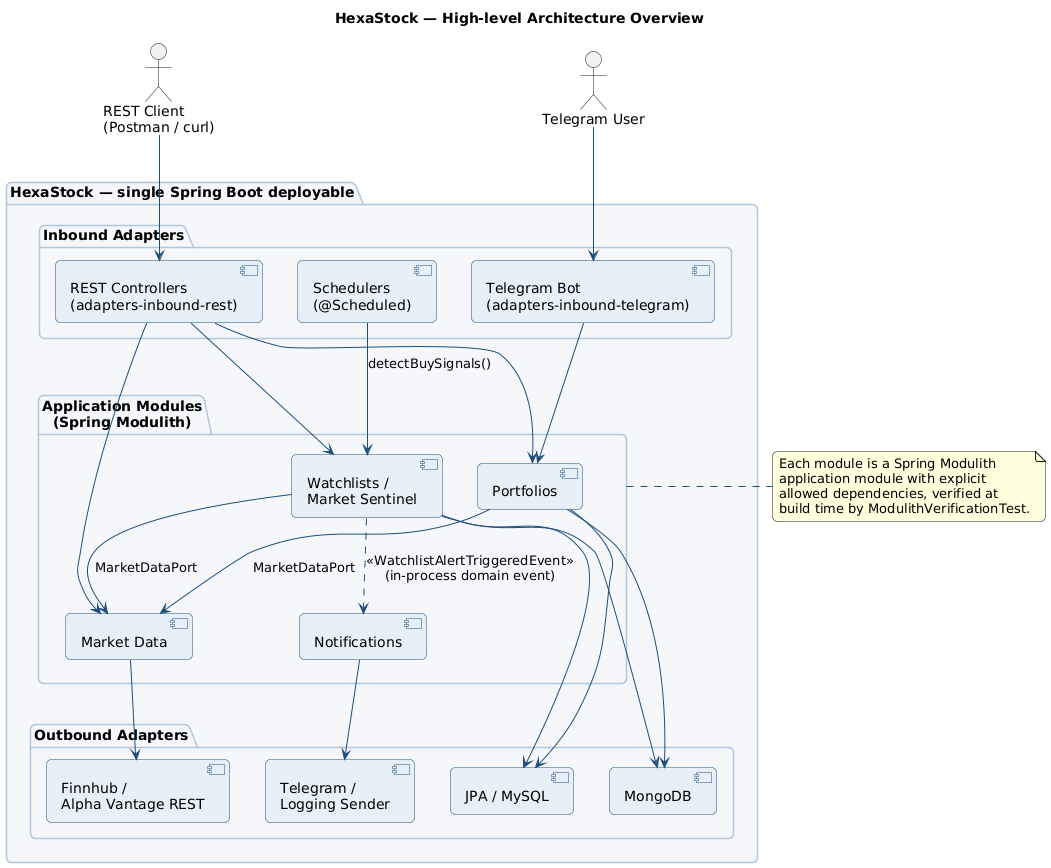

The diagram above was rendered by PlantUML. Its source (embedded in the PNG):
@startuml 01-architecture-overview
title HexaStock — High-level Architecture Overview

skinparam shadowing false
skinparam backgroundColor #FFFFFF
skinparam roundCorner 10
skinparam defaultFontName "Helvetica"
skinparam ArrowColor #1f4e79
skinparam ComponentBorderColor #1f4e79
skinparam ComponentBackgroundColor #e7eef7
skinparam PackageBackgroundColor #f4f7fb
skinparam PackageBorderColor #b3c4d9

actor "REST Client\n(Postman / curl)" as client
actor "Telegram User" as tg

package "HexaStock — single Spring Boot deployable" as boot {

  package "Inbound Adapters" as inbound {
    [REST Controllers\n(adapters-inbound-rest)] as rest
    [Telegram Bot\n(adapters-inbound-telegram)] as bot
    [Schedulers\n(@Scheduled)] as sched
  }

  package "Application Modules\n(Spring Modulith)" as modules {
    [Portfolios] as portfolios
    [Market Data] as marketdata
    [Watchlists /\nMarket Sentinel] as watchlists
    [Notifications] as notifications
  }

  package "Outbound Adapters" as outbound {
    [JPA / MySQL] as jpa
    [MongoDB] as mongo
    [Finnhub /\nAlpha Vantage REST] as feed
    [Telegram /\nLogging Sender] as senders
  }
}

client --> rest
tg --> bot
sched --> watchlists : detectBuySignals()
rest --> portfolios
rest --> marketdata
rest --> watchlists
bot --> portfolios

portfolios --> marketdata : MarketDataPort
watchlists --> marketdata : MarketDataPort
watchlists ..> notifications : <<WatchlistAlertTriggeredEvent>>\n(in-process domain event)

portfolios --> jpa
portfolios --> mongo
watchlists --> jpa
watchlists --> mongo
marketdata --> feed
notifications --> senders

note right of modules
  Each module is a Spring Modulith
  application module with explicit
  allowed dependencies, verified at
  build time by ModulithVerificationTest.
end note

@enduml